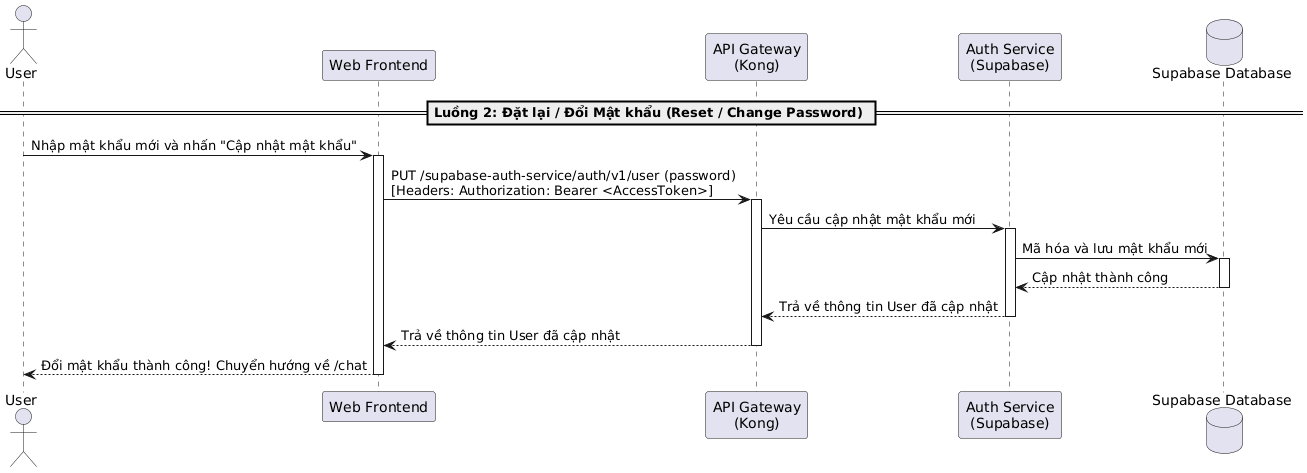

The diagram above was rendered by PlantUML. Its source (embedded in the PNG):
@startuml
actor "User" as User
participant "Web Frontend" as Frontend
participant "API Gateway\n(Kong)" as Kong
participant "Auth Service\n(Supabase)" as AuthService
database "Supabase Database" as DB

== Luồng 2: Đặt lại / Đổi Mật khẩu (Reset / Change Password) ==
User -> Frontend: Nhập mật khẩu mới và nhấn "Cập nhật mật khẩu"
activate Frontend

Frontend -> Kong: PUT /supabase-auth-service/auth/v1/user (password) \n[Headers: Authorization: Bearer <AccessToken>]
activate Kong
Kong -> AuthService: Yêu cầu cập nhật mật khẩu mới
activate AuthService
AuthService -> DB: Mã hóa và lưu mật khẩu mới
activate DB
DB --> AuthService: Cập nhật thành công
deactivate DB
AuthService --> Kong: Trả về thông tin User đã cập nhật
deactivate AuthService
Kong --> Frontend: Trả về thông tin User đã cập nhật
deactivate Kong

Frontend --> User: Đổi mật khẩu thành công! Chuyển hướng về /chat
deactivate Frontend
@enduml